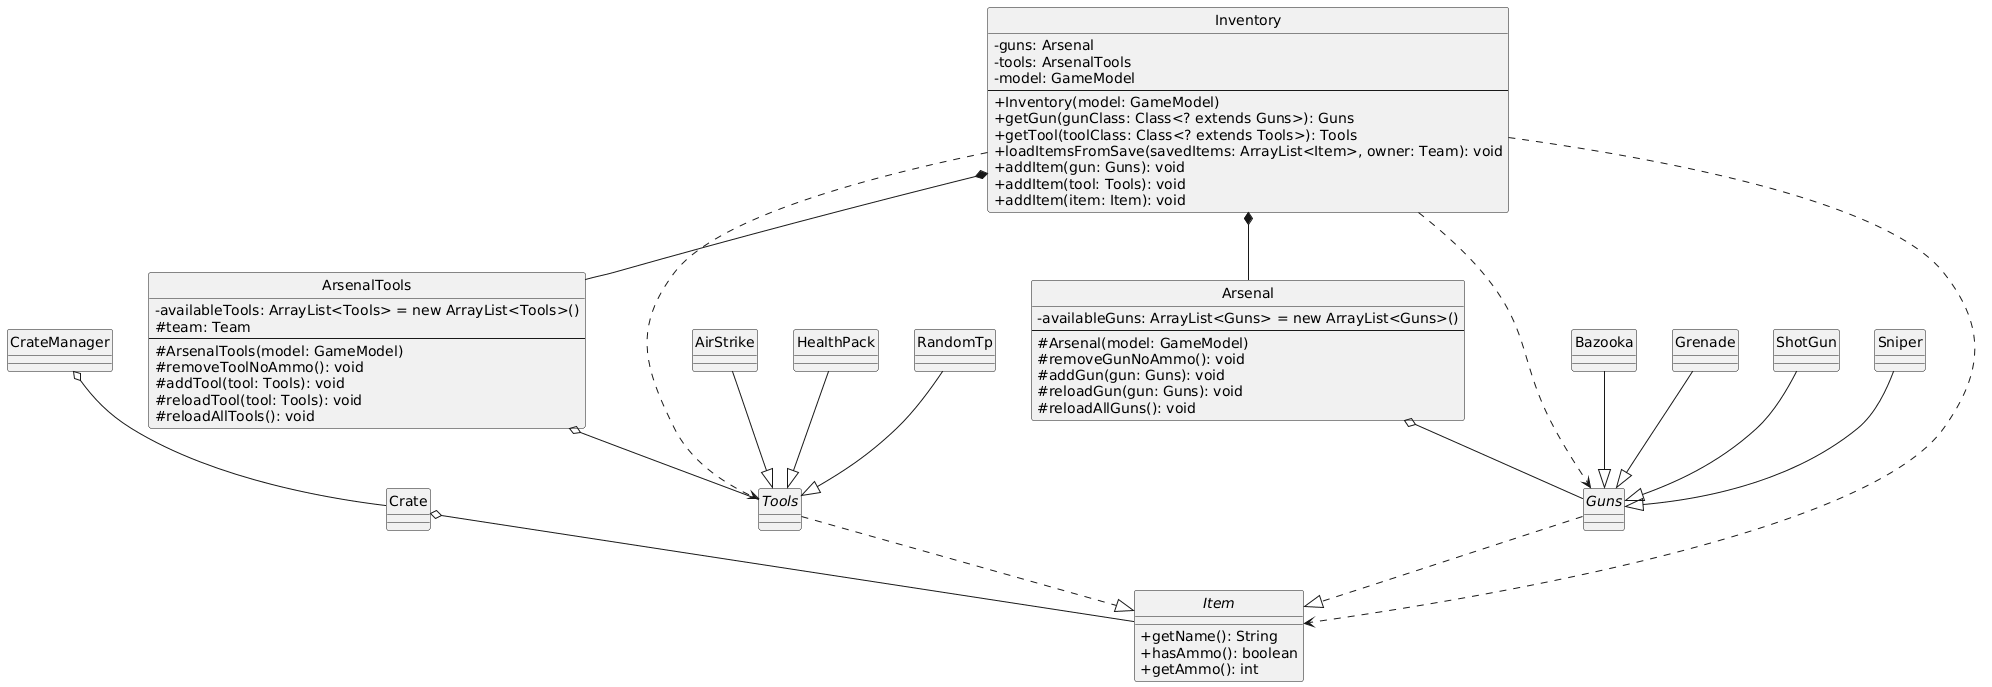

The diagram above was rendered by PlantUML. Its source (embedded in the PNG):
@startuml
skinparam classAttributeIconSize 0
hide circle

class Arsenal {
  -availableGuns: ArrayList<Guns> = new ArrayList<Guns>()
  --
  #Arsenal(model: GameModel)
  #removeGunNoAmmo(): void
  #addGun(gun: Guns): void
  #reloadGun(gun: Guns): void
  #reloadAllGuns(): void
}

class ArsenalTools {
  -availableTools: ArrayList<Tools> = new ArrayList<Tools>()
  #team: Team
  --
  #ArsenalTools(model: GameModel)
  #removeToolNoAmmo(): void
  #addTool(tool: Tools): void
  #reloadTool(tool: Tools): void
  #reloadAllTools(): void
}

class Crate {
}

class CrateManager {
}

abstract class Guns {
}

class Inventory {
  -guns: Arsenal
  -tools: ArsenalTools
  -model: GameModel
  --
  +Inventory(model: GameModel)
  +getGun(gunClass: Class<? extends Guns>): Guns
  +getTool(toolClass: Class<? extends Tools>): Tools
  +loadItemsFromSave(savedItems: ArrayList<Item>, owner: Team): void
  +addItem(gun: Guns): void
  +addItem(tool: Tools): void
  +addItem(item: Item): void
}

interface Item {
  +getName(): String
  +hasAmmo(): boolean
  +getAmmo(): int
}

abstract class Tools {
}

Arsenal o-- Guns
ArsenalTools o-- Tools
Crate o-- Item
CrateManager o-- Crate
Bazooka --|> Guns
Grenade --|> Guns
Guns ..|> Item
ShotGun --|> Guns
Sniper --|> Guns
Inventory *-- Arsenal
Inventory *-- ArsenalTools
Inventory ..> Guns
Inventory ..> Tools
Inventory ..> Item
AirStrike --|> Tools
HealthPack --|> Tools
RandomTp --|> Tools
Tools ..|> Item
@enduml